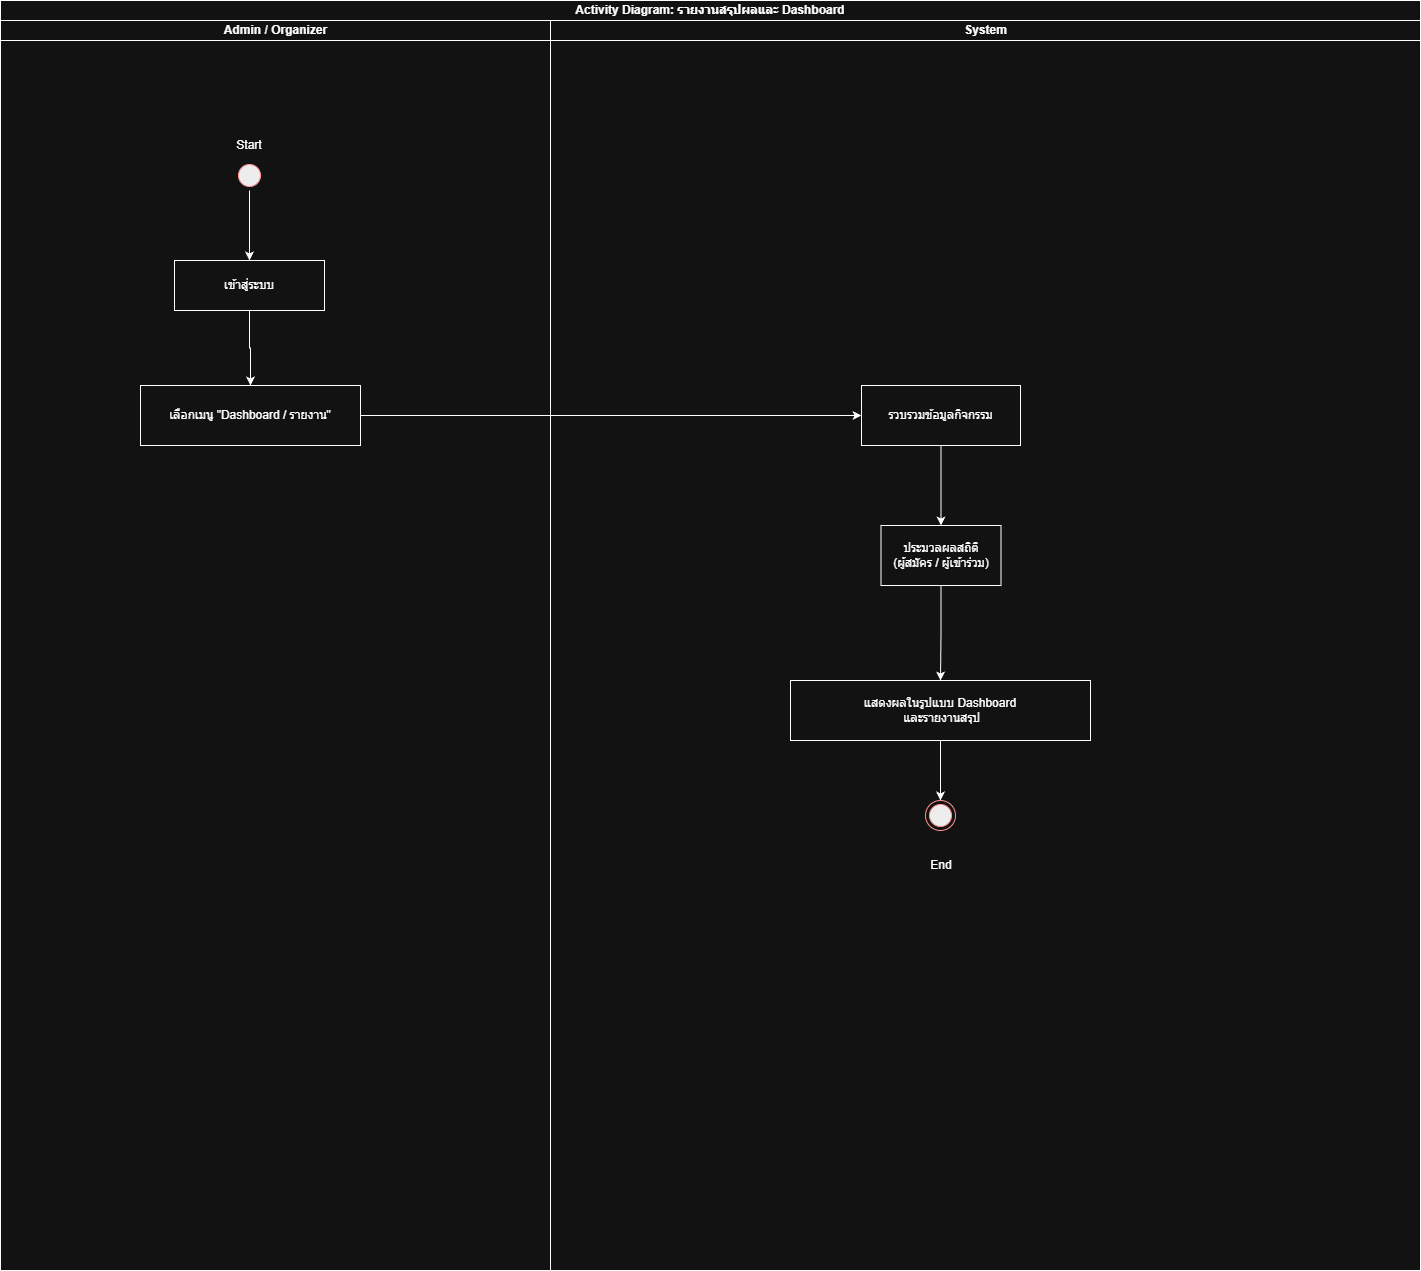

The diagram above was exported from draw.io. Its source (the exported page's mxGraphModel, read from the mxfile embedded in the PNG):
<mxGraphModel dx="599" dy="-426" grid="1" gridSize="10" guides="1" tooltips="1" connect="1" arrows="1" fold="1" page="1" pageScale="1" pageWidth="827" pageHeight="1169" math="0" shadow="0">
  <root>
    <mxCell id="0" />
    <mxCell id="1" parent="0" />
    <mxCell id="EVCQTTVYRR9_SkweVwd2-246" parent="1" style="swimlane;html=1;childLayout=stackLayout;resizeParent=1;resizeParentMax=0;startSize=20;whiteSpace=wrap;" value=" Activity Diagram: รายงานสรุปผลและ Dashboard" vertex="1">
      <mxGeometry height="1270" width="1420" x="1150" y="1270" as="geometry" />
    </mxCell>
    <mxCell id="EVCQTTVYRR9_SkweVwd2-247" parent="EVCQTTVYRR9_SkweVwd2-246" style="swimlane;html=1;startSize=20;" value="Admin / Organizer" vertex="1">
      <mxGeometry height="1250" width="550" y="20" as="geometry" />
    </mxCell>
    <mxCell id="EVCQTTVYRR9_SkweVwd2-248" edge="1" parent="EVCQTTVYRR9_SkweVwd2-247" source="EVCQTTVYRR9_SkweVwd2-249" style="edgeStyle=orthogonalEdgeStyle;rounded=0;orthogonalLoop=1;jettySize=auto;html=1;exitX=0.5;exitY=1;exitDx=0;exitDy=0;entryX=0.5;entryY=0;entryDx=0;entryDy=0;" target="EVCQTTVYRR9_SkweVwd2-251">
      <mxGeometry relative="1" as="geometry" />
    </mxCell>
    <mxCell id="EVCQTTVYRR9_SkweVwd2-249" parent="EVCQTTVYRR9_SkweVwd2-247" style="ellipse;html=1;shape=startState;fillColor=#000000;strokeColor=#ff0000;" value="" vertex="1">
      <mxGeometry height="30" width="30" x="234" y="140" as="geometry" />
    </mxCell>
    <mxCell id="EVCQTTVYRR9_SkweVwd2-250" edge="1" parent="EVCQTTVYRR9_SkweVwd2-247" source="EVCQTTVYRR9_SkweVwd2-251" style="edgeStyle=orthogonalEdgeStyle;rounded=0;orthogonalLoop=1;jettySize=auto;html=1;" target="EVCQTTVYRR9_SkweVwd2-253" value="">
      <mxGeometry relative="1" as="geometry" />
    </mxCell>
    <mxCell id="EVCQTTVYRR9_SkweVwd2-251" parent="EVCQTTVYRR9_SkweVwd2-247" style="html=1;whiteSpace=wrap;" value="เข้าสู่ระบบ" vertex="1">
      <mxGeometry height="50" width="150" x="174" y="240" as="geometry" />
    </mxCell>
    <mxCell id="EVCQTTVYRR9_SkweVwd2-252" parent="EVCQTTVYRR9_SkweVwd2-247" style="text;html=1;whiteSpace=wrap;strokeColor=none;fillColor=none;align=center;verticalAlign=middle;rounded=0;autosize=1;resizable=0;" value="&lt;div&gt;Start&lt;/div&gt;" vertex="1">
      <mxGeometry height="30" width="50" x="224" y="110" as="geometry" />
    </mxCell>
    <mxCell id="EVCQTTVYRR9_SkweVwd2-253" parent="EVCQTTVYRR9_SkweVwd2-247" style="whiteSpace=wrap;html=1;" value="เลือกเมนู &quot;Dashboard / รายงาน&quot;" vertex="1">
      <mxGeometry height="60" width="220" x="140" y="365" as="geometry" />
    </mxCell>
    <mxCell id="EVCQTTVYRR9_SkweVwd2-254" edge="1" parent="EVCQTTVYRR9_SkweVwd2-246" source="EVCQTTVYRR9_SkweVwd2-253" style="edgeStyle=orthogonalEdgeStyle;rounded=0;orthogonalLoop=1;jettySize=auto;html=1;" target="EVCQTTVYRR9_SkweVwd2-258" value="">
      <mxGeometry relative="1" as="geometry" />
    </mxCell>
    <mxCell id="EVCQTTVYRR9_SkweVwd2-255" parent="EVCQTTVYRR9_SkweVwd2-246" style="swimlane;html=1;startSize=20;" value="System" vertex="1">
      <mxGeometry height="1250" width="870" x="550" y="20" as="geometry" />
    </mxCell>
    <mxCell id="EVCQTTVYRR9_SkweVwd2-256" parent="EVCQTTVYRR9_SkweVwd2-255" style="text;html=1;whiteSpace=wrap;strokeColor=none;fillColor=none;align=center;verticalAlign=middle;rounded=0;autosize=1;resizable=0;" value="End" vertex="1">
      <mxGeometry height="30" width="40" x="370.5" y="830" as="geometry" />
    </mxCell>
    <mxCell id="EVCQTTVYRR9_SkweVwd2-257" edge="1" parent="EVCQTTVYRR9_SkweVwd2-255" source="EVCQTTVYRR9_SkweVwd2-258" style="edgeStyle=orthogonalEdgeStyle;rounded=0;orthogonalLoop=1;jettySize=auto;html=1;" target="EVCQTTVYRR9_SkweVwd2-263" value="">
      <mxGeometry relative="1" as="geometry" />
    </mxCell>
    <mxCell id="EVCQTTVYRR9_SkweVwd2-258" parent="EVCQTTVYRR9_SkweVwd2-255" style="whiteSpace=wrap;html=1;" value="รวบรวมข้อมูลกิจกรรม" vertex="1">
      <mxGeometry height="60" width="159" x="311" y="365" as="geometry" />
    </mxCell>
    <mxCell id="EVCQTTVYRR9_SkweVwd2-259" parent="EVCQTTVYRR9_SkweVwd2-255" style="ellipse;html=1;shape=endState;fillColor=#000000;strokeColor=#ff0000;" value="" vertex="1">
      <mxGeometry height="30" width="30" x="375" y="780" as="geometry" />
    </mxCell>
    <mxCell id="EVCQTTVYRR9_SkweVwd2-260" edge="1" parent="EVCQTTVYRR9_SkweVwd2-255" source="EVCQTTVYRR9_SkweVwd2-261" style="edgeStyle=orthogonalEdgeStyle;rounded=0;orthogonalLoop=1;jettySize=auto;html=1;exitX=0.5;exitY=1;exitDx=0;exitDy=0;entryX=0.5;entryY=0;entryDx=0;entryDy=0;" target="EVCQTTVYRR9_SkweVwd2-259">
      <mxGeometry relative="1" as="geometry">
        <mxPoint x="389.66666666666697" y="880" as="targetPoint" />
      </mxGeometry>
    </mxCell>
    <mxCell id="EVCQTTVYRR9_SkweVwd2-261" parent="EVCQTTVYRR9_SkweVwd2-255" style="whiteSpace=wrap;html=1;" value="&lt;div&gt;แสดงผลในรูปแบบ Dashboard&lt;/div&gt;&lt;div&gt;&amp;nbsp;และรายงานสรุป&lt;/div&gt;" vertex="1">
      <mxGeometry height="60" width="300" x="240" y="660" as="geometry" />
    </mxCell>
    <mxCell id="EVCQTTVYRR9_SkweVwd2-262" edge="1" parent="EVCQTTVYRR9_SkweVwd2-255" source="EVCQTTVYRR9_SkweVwd2-263" style="edgeStyle=orthogonalEdgeStyle;rounded=0;orthogonalLoop=1;jettySize=auto;html=1;exitX=0.5;exitY=1;exitDx=0;exitDy=0;entryX=0.5;entryY=0;entryDx=0;entryDy=0;" target="EVCQTTVYRR9_SkweVwd2-261">
      <mxGeometry relative="1" as="geometry" />
    </mxCell>
    <mxCell id="EVCQTTVYRR9_SkweVwd2-263" parent="EVCQTTVYRR9_SkweVwd2-255" style="whiteSpace=wrap;html=1;" value="&lt;div&gt;ประมวลผลสถิติ&lt;/div&gt;&lt;div&gt;(ผู้สมัคร / ผู้เข้าร่วม)&lt;/div&gt;" vertex="1">
      <mxGeometry height="60" width="120" x="330.5" y="505" as="geometry" />
    </mxCell>
  </root>
</mxGraphModel>